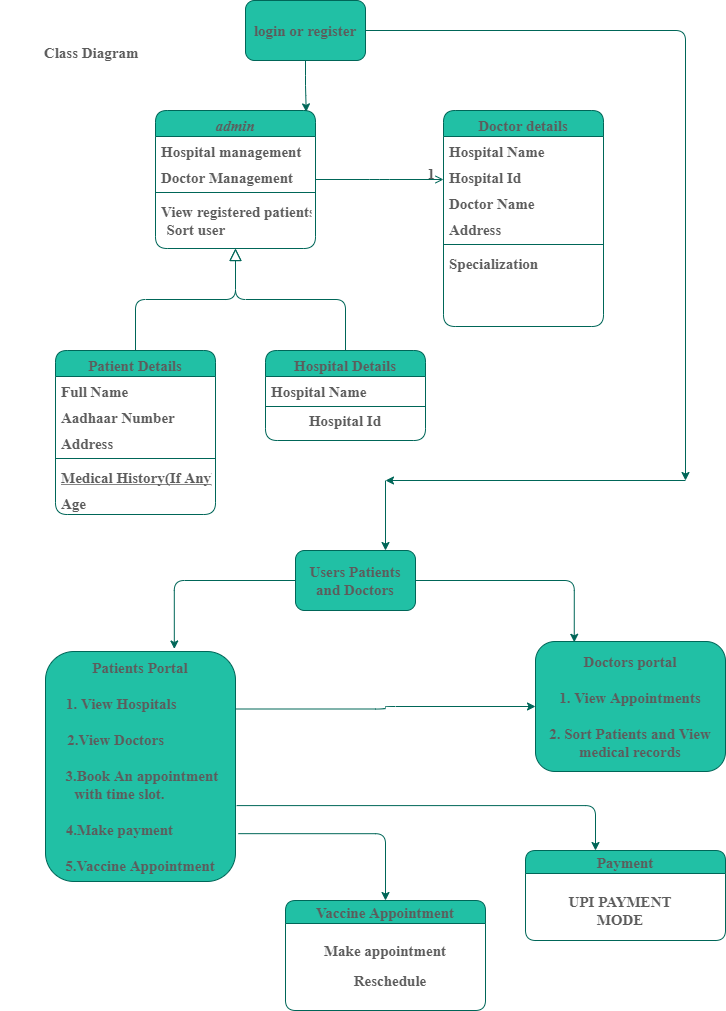

The diagram above was exported from draw.io. Its source (the exported page's mxGraphModel, read from the mxfile embedded in the PNG):
<mxGraphModel dx="1038" dy="548" grid="0" gridSize="10" guides="1" tooltips="1" connect="1" arrows="1" fold="1" page="1" pageScale="1" pageWidth="827" pageHeight="1169" math="0" shadow="0">
  <root>
    <mxCell id="WIyWlLk6GJQsqaUBKTNV-0" />
    <mxCell id="WIyWlLk6GJQsqaUBKTNV-1" parent="WIyWlLk6GJQsqaUBKTNV-0" />
    <mxCell id="zkfFHV4jXpPFQw0GAbJ--0" value="admin" style="swimlane;fontStyle=3;align=center;verticalAlign=top;childLayout=stackLayout;horizontal=1;startSize=26;horizontalStack=0;resizeParent=1;resizeLast=0;collapsible=1;marginBottom=0;shadow=0;strokeWidth=1;fontFamily=Times New Roman;fontSize=15;rounded=1;fillColor=#21C0A5;strokeColor=#006658;fontColor=#5C5C5C;" parent="WIyWlLk6GJQsqaUBKTNV-1" vertex="1">
      <mxGeometry x="220" y="120" width="160" height="138" as="geometry">
        <mxRectangle x="230" y="140" width="160" height="26" as="alternateBounds" />
      </mxGeometry>
    </mxCell>
    <mxCell id="zkfFHV4jXpPFQw0GAbJ--1" value="Hospital management" style="text;align=left;verticalAlign=top;spacingLeft=4;spacingRight=4;overflow=hidden;rotatable=0;points=[[0,0.5],[1,0.5]];portConstraint=eastwest;fontStyle=1;fontFamily=Times New Roman;fontSize=15;rounded=1;fontColor=#5C5C5C;" parent="zkfFHV4jXpPFQw0GAbJ--0" vertex="1">
      <mxGeometry y="26" width="160" height="26" as="geometry" />
    </mxCell>
    <mxCell id="zkfFHV4jXpPFQw0GAbJ--2" value="Doctor Management" style="text;align=left;verticalAlign=top;spacingLeft=4;spacingRight=4;overflow=hidden;rotatable=0;points=[[0,0.5],[1,0.5]];portConstraint=eastwest;shadow=0;html=0;fontStyle=1;fontFamily=Times New Roman;fontSize=15;rounded=1;fontColor=#5C5C5C;" parent="zkfFHV4jXpPFQw0GAbJ--0" vertex="1">
      <mxGeometry y="52" width="160" height="26" as="geometry" />
    </mxCell>
    <mxCell id="zkfFHV4jXpPFQw0GAbJ--4" value="" style="line;html=1;strokeWidth=1;align=left;verticalAlign=middle;spacingTop=-1;spacingLeft=3;spacingRight=3;rotatable=0;labelPosition=right;points=[];portConstraint=eastwest;fontStyle=1;fontFamily=Times New Roman;fontSize=15;rounded=1;fillColor=#21C0A5;strokeColor=#006658;fontColor=#5C5C5C;" parent="zkfFHV4jXpPFQw0GAbJ--0" vertex="1">
      <mxGeometry y="78" width="160" height="8" as="geometry" />
    </mxCell>
    <mxCell id="zkfFHV4jXpPFQw0GAbJ--5" value="View registered patients" style="text;align=left;verticalAlign=top;spacingLeft=4;spacingRight=4;overflow=hidden;rotatable=0;points=[[0,0.5],[1,0.5]];portConstraint=eastwest;fontStyle=1;fontFamily=Times New Roman;fontSize=15;rounded=1;fontColor=#5C5C5C;" parent="zkfFHV4jXpPFQw0GAbJ--0" vertex="1">
      <mxGeometry y="86" width="160" height="26" as="geometry" />
    </mxCell>
    <mxCell id="zkfFHV4jXpPFQw0GAbJ--6" value="Patient Details" style="swimlane;fontStyle=1;align=center;verticalAlign=top;childLayout=stackLayout;horizontal=1;startSize=26;horizontalStack=0;resizeParent=1;resizeLast=0;collapsible=1;marginBottom=0;shadow=0;strokeWidth=1;fontFamily=Times New Roman;fontSize=15;rounded=1;fillColor=#21C0A5;strokeColor=#006658;fontColor=#5C5C5C;" parent="WIyWlLk6GJQsqaUBKTNV-1" vertex="1">
      <mxGeometry x="120" y="360" width="160" height="164" as="geometry">
        <mxRectangle x="130" y="380" width="160" height="26" as="alternateBounds" />
      </mxGeometry>
    </mxCell>
    <mxCell id="zkfFHV4jXpPFQw0GAbJ--3" value="Full Name" style="text;align=left;verticalAlign=top;spacingLeft=4;spacingRight=4;overflow=hidden;rotatable=0;points=[[0,0.5],[1,0.5]];portConstraint=eastwest;shadow=0;html=0;fontStyle=1;fontFamily=Times New Roman;fontSize=15;rounded=1;fontColor=#5C5C5C;" parent="zkfFHV4jXpPFQw0GAbJ--6" vertex="1">
      <mxGeometry y="26" width="160" height="26" as="geometry" />
    </mxCell>
    <mxCell id="zkfFHV4jXpPFQw0GAbJ--7" value="Aadhaar Number" style="text;align=left;verticalAlign=top;spacingLeft=4;spacingRight=4;overflow=hidden;rotatable=0;points=[[0,0.5],[1,0.5]];portConstraint=eastwest;fontStyle=1;fontFamily=Times New Roman;fontSize=15;rounded=1;fontColor=#5C5C5C;" parent="zkfFHV4jXpPFQw0GAbJ--6" vertex="1">
      <mxGeometry y="52" width="160" height="26" as="geometry" />
    </mxCell>
    <mxCell id="zkfFHV4jXpPFQw0GAbJ--8" value="Address" style="text;align=left;verticalAlign=top;spacingLeft=4;spacingRight=4;overflow=hidden;rotatable=0;points=[[0,0.5],[1,0.5]];portConstraint=eastwest;shadow=0;html=0;fontStyle=1;fontFamily=Times New Roman;fontSize=15;rounded=1;fontColor=#5C5C5C;" parent="zkfFHV4jXpPFQw0GAbJ--6" vertex="1">
      <mxGeometry y="78" width="160" height="26" as="geometry" />
    </mxCell>
    <mxCell id="zkfFHV4jXpPFQw0GAbJ--9" value="" style="line;html=1;strokeWidth=1;align=left;verticalAlign=middle;spacingTop=-1;spacingLeft=3;spacingRight=3;rotatable=0;labelPosition=right;points=[];portConstraint=eastwest;fontStyle=1;fontFamily=Times New Roman;fontSize=15;rounded=1;fillColor=#21C0A5;strokeColor=#006658;fontColor=#5C5C5C;" parent="zkfFHV4jXpPFQw0GAbJ--6" vertex="1">
      <mxGeometry y="104" width="160" height="8" as="geometry" />
    </mxCell>
    <mxCell id="zkfFHV4jXpPFQw0GAbJ--10" value="Medical History(If Any)" style="text;align=left;verticalAlign=top;spacingLeft=4;spacingRight=4;overflow=hidden;rotatable=0;points=[[0,0.5],[1,0.5]];portConstraint=eastwest;fontStyle=5;fontFamily=Times New Roman;fontSize=15;rounded=1;fontColor=#5C5C5C;" parent="zkfFHV4jXpPFQw0GAbJ--6" vertex="1">
      <mxGeometry y="112" width="160" height="26" as="geometry" />
    </mxCell>
    <mxCell id="zkfFHV4jXpPFQw0GAbJ--11" value="Age" style="text;align=left;verticalAlign=top;spacingLeft=4;spacingRight=4;overflow=hidden;rotatable=0;points=[[0,0.5],[1,0.5]];portConstraint=eastwest;fontStyle=1;fontFamily=Times New Roman;fontSize=15;rounded=1;fontColor=#5C5C5C;" parent="zkfFHV4jXpPFQw0GAbJ--6" vertex="1">
      <mxGeometry y="138" width="160" height="26" as="geometry" />
    </mxCell>
    <mxCell id="zkfFHV4jXpPFQw0GAbJ--12" value="" style="endArrow=block;endSize=10;endFill=0;shadow=0;strokeWidth=1;edgeStyle=elbowEdgeStyle;elbow=vertical;fontStyle=1;fontFamily=Times New Roman;fontSize=15;strokeColor=#006658;fontColor=#5C5C5C;" parent="WIyWlLk6GJQsqaUBKTNV-1" source="zkfFHV4jXpPFQw0GAbJ--6" target="zkfFHV4jXpPFQw0GAbJ--0" edge="1">
      <mxGeometry width="160" relative="1" as="geometry">
        <mxPoint x="200" y="203" as="sourcePoint" />
        <mxPoint x="200" y="203" as="targetPoint" />
      </mxGeometry>
    </mxCell>
    <mxCell id="zkfFHV4jXpPFQw0GAbJ--13" value="Hospital Details" style="swimlane;fontStyle=1;align=center;verticalAlign=top;childLayout=stackLayout;horizontal=1;startSize=26;horizontalStack=0;resizeParent=1;resizeLast=0;collapsible=1;marginBottom=0;shadow=0;strokeWidth=1;fontFamily=Times New Roman;fontSize=15;rounded=1;fillColor=#21C0A5;strokeColor=#006658;fontColor=#5C5C5C;" parent="WIyWlLk6GJQsqaUBKTNV-1" vertex="1">
      <mxGeometry x="330" y="360" width="160" height="90" as="geometry">
        <mxRectangle x="340" y="380" width="170" height="26" as="alternateBounds" />
      </mxGeometry>
    </mxCell>
    <mxCell id="zkfFHV4jXpPFQw0GAbJ--14" value="Hospital Name" style="text;align=left;verticalAlign=top;spacingLeft=4;spacingRight=4;overflow=hidden;rotatable=0;points=[[0,0.5],[1,0.5]];portConstraint=eastwest;fontStyle=1;fontFamily=Times New Roman;fontSize=15;rounded=1;fontColor=#5C5C5C;" parent="zkfFHV4jXpPFQw0GAbJ--13" vertex="1">
      <mxGeometry y="26" width="160" height="26" as="geometry" />
    </mxCell>
    <mxCell id="zkfFHV4jXpPFQw0GAbJ--15" value="" style="line;html=1;strokeWidth=1;align=left;verticalAlign=middle;spacingTop=-1;spacingLeft=3;spacingRight=3;rotatable=0;labelPosition=right;points=[];portConstraint=eastwest;fontStyle=1;fontFamily=Times New Roman;fontSize=15;rounded=1;fillColor=#21C0A5;strokeColor=#006658;fontColor=#5C5C5C;" parent="zkfFHV4jXpPFQw0GAbJ--13" vertex="1">
      <mxGeometry y="52" width="160" height="8" as="geometry" />
    </mxCell>
    <mxCell id="TFiQyS9CYNxetEl92KsC-6" value="Hospital Id" style="text;html=1;strokeColor=none;fillColor=none;align=center;verticalAlign=middle;whiteSpace=wrap;fontStyle=1;fontFamily=Times New Roman;fontSize=15;rounded=1;fontColor=#5C5C5C;" vertex="1" parent="zkfFHV4jXpPFQw0GAbJ--13">
      <mxGeometry y="60" width="160" height="20" as="geometry" />
    </mxCell>
    <mxCell id="zkfFHV4jXpPFQw0GAbJ--16" value="" style="endArrow=block;endSize=10;endFill=0;shadow=0;strokeWidth=1;edgeStyle=elbowEdgeStyle;elbow=vertical;fontStyle=1;fontFamily=Times New Roman;fontSize=15;strokeColor=#006658;fontColor=#5C5C5C;" parent="WIyWlLk6GJQsqaUBKTNV-1" source="zkfFHV4jXpPFQw0GAbJ--13" target="zkfFHV4jXpPFQw0GAbJ--0" edge="1">
      <mxGeometry width="160" relative="1" as="geometry">
        <mxPoint x="210" y="373" as="sourcePoint" />
        <mxPoint x="310" y="271" as="targetPoint" />
      </mxGeometry>
    </mxCell>
    <mxCell id="zkfFHV4jXpPFQw0GAbJ--17" value="Doctor details" style="swimlane;fontStyle=1;align=center;verticalAlign=top;childLayout=stackLayout;horizontal=1;startSize=26;horizontalStack=0;resizeParent=1;resizeLast=0;collapsible=1;marginBottom=0;shadow=0;strokeWidth=1;fontFamily=Times New Roman;fontSize=15;rounded=1;fillColor=#21C0A5;strokeColor=#006658;fontColor=#5C5C5C;" parent="WIyWlLk6GJQsqaUBKTNV-1" vertex="1">
      <mxGeometry x="508" y="120" width="160" height="216" as="geometry">
        <mxRectangle x="550" y="140" width="160" height="26" as="alternateBounds" />
      </mxGeometry>
    </mxCell>
    <mxCell id="zkfFHV4jXpPFQw0GAbJ--18" value="Hospital Name" style="text;align=left;verticalAlign=top;spacingLeft=4;spacingRight=4;overflow=hidden;rotatable=0;points=[[0,0.5],[1,0.5]];portConstraint=eastwest;fontStyle=1;fontFamily=Times New Roman;fontSize=15;rounded=1;fontColor=#5C5C5C;" parent="zkfFHV4jXpPFQw0GAbJ--17" vertex="1">
      <mxGeometry y="26" width="160" height="26" as="geometry" />
    </mxCell>
    <mxCell id="zkfFHV4jXpPFQw0GAbJ--19" value="Hospital Id" style="text;align=left;verticalAlign=top;spacingLeft=4;spacingRight=4;overflow=hidden;rotatable=0;points=[[0,0.5],[1,0.5]];portConstraint=eastwest;shadow=0;html=0;fontStyle=1;fontFamily=Times New Roman;fontSize=15;rounded=1;fontColor=#5C5C5C;" parent="zkfFHV4jXpPFQw0GAbJ--17" vertex="1">
      <mxGeometry y="52" width="160" height="26" as="geometry" />
    </mxCell>
    <mxCell id="zkfFHV4jXpPFQw0GAbJ--20" value="Doctor Name" style="text;align=left;verticalAlign=top;spacingLeft=4;spacingRight=4;overflow=hidden;rotatable=0;points=[[0,0.5],[1,0.5]];portConstraint=eastwest;shadow=0;html=0;fontStyle=1;fontFamily=Times New Roman;fontSize=15;rounded=1;fontColor=#5C5C5C;" parent="zkfFHV4jXpPFQw0GAbJ--17" vertex="1">
      <mxGeometry y="78" width="160" height="26" as="geometry" />
    </mxCell>
    <mxCell id="zkfFHV4jXpPFQw0GAbJ--21" value="Address" style="text;align=left;verticalAlign=top;spacingLeft=4;spacingRight=4;overflow=hidden;rotatable=0;points=[[0,0.5],[1,0.5]];portConstraint=eastwest;shadow=0;html=0;fontStyle=1;fontFamily=Times New Roman;fontSize=15;rounded=1;fontColor=#5C5C5C;" parent="zkfFHV4jXpPFQw0GAbJ--17" vertex="1">
      <mxGeometry y="104" width="160" height="26" as="geometry" />
    </mxCell>
    <mxCell id="zkfFHV4jXpPFQw0GAbJ--23" value="" style="line;html=1;strokeWidth=1;align=left;verticalAlign=middle;spacingTop=-1;spacingLeft=3;spacingRight=3;rotatable=0;labelPosition=right;points=[];portConstraint=eastwest;fontStyle=1;fontFamily=Times New Roman;fontSize=15;rounded=1;fillColor=#21C0A5;strokeColor=#006658;fontColor=#5C5C5C;" parent="zkfFHV4jXpPFQw0GAbJ--17" vertex="1">
      <mxGeometry y="130" width="160" height="8" as="geometry" />
    </mxCell>
    <mxCell id="zkfFHV4jXpPFQw0GAbJ--22" value="Specialization" style="text;align=left;verticalAlign=top;spacingLeft=4;spacingRight=4;overflow=hidden;rotatable=0;points=[[0,0.5],[1,0.5]];portConstraint=eastwest;shadow=0;html=0;fontStyle=1;fontFamily=Times New Roman;fontSize=15;rounded=1;fontColor=#5C5C5C;" parent="zkfFHV4jXpPFQw0GAbJ--17" vertex="1">
      <mxGeometry y="138" width="160" height="26" as="geometry" />
    </mxCell>
    <mxCell id="zkfFHV4jXpPFQw0GAbJ--26" value="" style="endArrow=open;shadow=0;strokeWidth=1;endFill=1;edgeStyle=elbowEdgeStyle;elbow=vertical;fontStyle=1;fontFamily=Times New Roman;fontSize=15;strokeColor=#006658;fontColor=#5C5C5C;" parent="WIyWlLk6GJQsqaUBKTNV-1" source="zkfFHV4jXpPFQw0GAbJ--0" target="zkfFHV4jXpPFQw0GAbJ--17" edge="1">
      <mxGeometry x="0.5" y="41" relative="1" as="geometry">
        <mxPoint x="380" y="192" as="sourcePoint" />
        <mxPoint x="540" y="192" as="targetPoint" />
        <mxPoint x="-40" y="32" as="offset" />
      </mxGeometry>
    </mxCell>
    <mxCell id="zkfFHV4jXpPFQw0GAbJ--28" value="1" style="resizable=0;align=right;verticalAlign=bottom;labelBackgroundColor=none;fontSize=15;fontStyle=1;fontFamily=Times New Roman;rounded=1;fillColor=#21C0A5;strokeColor=#006658;fontColor=#5C5C5C;" parent="zkfFHV4jXpPFQw0GAbJ--26" connectable="0" vertex="1">
      <mxGeometry x="1" relative="1" as="geometry">
        <mxPoint x="-7" y="4" as="offset" />
      </mxGeometry>
    </mxCell>
    <mxCell id="TFiQyS9CYNxetEl92KsC-1" value="Sort user&amp;nbsp; &amp;nbsp; &amp;nbsp; &amp;nbsp; &amp;nbsp; &amp;nbsp; &amp;nbsp; &amp;nbsp; &amp;nbsp; &amp;nbsp; &amp;nbsp; &amp;nbsp; &amp;nbsp; &amp;nbsp;" style="text;html=1;strokeColor=none;fillColor=none;align=center;verticalAlign=middle;whiteSpace=wrap;fontStyle=1;fontFamily=Times New Roman;fontSize=15;rounded=1;fontColor=#5C5C5C;" vertex="1" parent="WIyWlLk6GJQsqaUBKTNV-1">
      <mxGeometry x="230" y="238" width="140" height="20" as="geometry" />
    </mxCell>
    <mxCell id="TFiQyS9CYNxetEl92KsC-8" style="edgeStyle=orthogonalEdgeStyle;orthogonalLoop=1;jettySize=auto;html=1;entryX=0.942;entryY=0.01;entryDx=0;entryDy=0;entryPerimeter=0;fontStyle=1;fontFamily=Times New Roman;fontSize=15;strokeColor=#006658;fontColor=#5C5C5C;" edge="1" parent="WIyWlLk6GJQsqaUBKTNV-1" source="TFiQyS9CYNxetEl92KsC-7" target="zkfFHV4jXpPFQw0GAbJ--0">
      <mxGeometry relative="1" as="geometry" />
    </mxCell>
    <mxCell id="TFiQyS9CYNxetEl92KsC-27" style="edgeStyle=orthogonalEdgeStyle;orthogonalLoop=1;jettySize=auto;html=1;fontFamily=Times New Roman;fontSize=15;strokeColor=#006658;fontColor=#5C5C5C;fontStyle=1" edge="1" parent="WIyWlLk6GJQsqaUBKTNV-1" source="TFiQyS9CYNxetEl92KsC-7">
      <mxGeometry relative="1" as="geometry">
        <mxPoint x="750" y="490" as="targetPoint" />
      </mxGeometry>
    </mxCell>
    <mxCell id="TFiQyS9CYNxetEl92KsC-7" value="login or register" style="whiteSpace=wrap;html=1;fontStyle=1;fontFamily=Times New Roman;fontSize=15;rounded=1;fillColor=#21C0A5;strokeColor=#006658;fontColor=#5C5C5C;" vertex="1" parent="WIyWlLk6GJQsqaUBKTNV-1">
      <mxGeometry x="310" y="10" width="120" height="60" as="geometry" />
    </mxCell>
    <mxCell id="TFiQyS9CYNxetEl92KsC-19" style="edgeStyle=orthogonalEdgeStyle;orthogonalLoop=1;jettySize=auto;html=1;entryX=0.678;entryY=-0.011;entryDx=0;entryDy=0;entryPerimeter=0;fontFamily=Times New Roman;fontSize=15;strokeColor=#006658;fontColor=#5C5C5C;fontStyle=1" edge="1" parent="WIyWlLk6GJQsqaUBKTNV-1" source="TFiQyS9CYNxetEl92KsC-9" target="TFiQyS9CYNxetEl92KsC-10">
      <mxGeometry relative="1" as="geometry" />
    </mxCell>
    <mxCell id="TFiQyS9CYNxetEl92KsC-20" style="edgeStyle=orthogonalEdgeStyle;orthogonalLoop=1;jettySize=auto;html=1;entryX=0.204;entryY=0.006;entryDx=0;entryDy=0;entryPerimeter=0;fontFamily=Times New Roman;fontSize=15;strokeColor=#006658;fontColor=#5C5C5C;fontStyle=1" edge="1" parent="WIyWlLk6GJQsqaUBKTNV-1" source="TFiQyS9CYNxetEl92KsC-9" target="TFiQyS9CYNxetEl92KsC-11">
      <mxGeometry relative="1" as="geometry" />
    </mxCell>
    <mxCell id="TFiQyS9CYNxetEl92KsC-9" value="Users Patients and Doctors" style="whiteSpace=wrap;html=1;fontStyle=1;fontFamily=Times New Roman;fontSize=15;rounded=1;fillColor=#21C0A5;strokeColor=#006658;fontColor=#5C5C5C;" vertex="1" parent="WIyWlLk6GJQsqaUBKTNV-1">
      <mxGeometry x="360" y="560" width="120" height="60" as="geometry" />
    </mxCell>
    <mxCell id="TFiQyS9CYNxetEl92KsC-17" style="edgeStyle=orthogonalEdgeStyle;orthogonalLoop=1;jettySize=auto;html=1;fontFamily=Times New Roman;fontSize=15;exitX=1.015;exitY=0.792;exitDx=0;exitDy=0;exitPerimeter=0;strokeColor=#006658;fontColor=#5C5C5C;fontStyle=1" edge="1" parent="WIyWlLk6GJQsqaUBKTNV-1" source="TFiQyS9CYNxetEl92KsC-10" target="TFiQyS9CYNxetEl92KsC-12">
      <mxGeometry relative="1" as="geometry" />
    </mxCell>
    <mxCell id="TFiQyS9CYNxetEl92KsC-18" style="edgeStyle=orthogonalEdgeStyle;orthogonalLoop=1;jettySize=auto;html=1;exitX=1;exitY=0.25;exitDx=0;exitDy=0;entryX=0;entryY=0.5;entryDx=0;entryDy=0;fontFamily=Times New Roman;fontSize=15;strokeColor=#006658;fontColor=#5C5C5C;fontStyle=1" edge="1" parent="WIyWlLk6GJQsqaUBKTNV-1" source="TFiQyS9CYNxetEl92KsC-10" target="TFiQyS9CYNxetEl92KsC-11">
      <mxGeometry relative="1" as="geometry" />
    </mxCell>
    <mxCell id="TFiQyS9CYNxetEl92KsC-26" style="edgeStyle=orthogonalEdgeStyle;orthogonalLoop=1;jettySize=auto;html=1;entryX=0.35;entryY=0;entryDx=0;entryDy=0;entryPerimeter=0;fontFamily=Times New Roman;fontSize=15;exitX=1.006;exitY=0.67;exitDx=0;exitDy=0;exitPerimeter=0;strokeColor=#006658;fontColor=#5C5C5C;fontStyle=1" edge="1" parent="WIyWlLk6GJQsqaUBKTNV-1" source="TFiQyS9CYNxetEl92KsC-10" target="TFiQyS9CYNxetEl92KsC-21">
      <mxGeometry relative="1" as="geometry" />
    </mxCell>
    <mxCell id="TFiQyS9CYNxetEl92KsC-10" value="Patients Portal&lt;br style=&quot;font-size: 15px&quot;&gt;&lt;br style=&quot;font-size: 15px&quot;&gt;1. View Hospitals&amp;nbsp; &amp;nbsp; &amp;nbsp; &amp;nbsp; &amp;nbsp;&amp;nbsp;&lt;br style=&quot;font-size: 15px&quot;&gt;&lt;br style=&quot;font-size: 15px&quot;&gt;2.View Doctors&amp;nbsp; &amp;nbsp; &amp;nbsp; &amp;nbsp; &amp;nbsp; &amp;nbsp; &amp;nbsp;&lt;br style=&quot;font-size: 15px&quot;&gt;&lt;br style=&quot;font-size: 15px&quot;&gt;&amp;nbsp; 3.Book An appointment&amp;nbsp;&lt;br style=&quot;font-size: 15px;&quot;&gt;with time slot.&amp;nbsp; &amp;nbsp; &amp;nbsp; &amp;nbsp; &amp;nbsp; &amp;nbsp;&lt;br style=&quot;font-size: 15px&quot;&gt;&lt;br style=&quot;font-size: 15px&quot;&gt;4.Make payment&amp;nbsp; &amp;nbsp; &amp;nbsp; &amp;nbsp; &amp;nbsp; &amp;nbsp;&lt;br style=&quot;font-size: 15px&quot;&gt;&lt;br style=&quot;font-size: 15px&quot;&gt;5.Vaccine Appointment" style="whiteSpace=wrap;html=1;fontStyle=1;fontFamily=Times New Roman;fontSize=15;rounded=1;fillColor=#21C0A5;strokeColor=#006658;fontColor=#5C5C5C;" vertex="1" parent="WIyWlLk6GJQsqaUBKTNV-1">
      <mxGeometry x="110" y="661" width="190" height="230" as="geometry" />
    </mxCell>
    <mxCell id="TFiQyS9CYNxetEl92KsC-11" value="Doctors portal&lt;br style=&quot;font-size: 15px;&quot;&gt;&lt;br style=&quot;font-size: 15px;&quot;&gt;1. View Appointments&lt;br style=&quot;font-size: 15px;&quot;&gt;&lt;br style=&quot;font-size: 15px;&quot;&gt;2. Sort Patients and View medical records" style="whiteSpace=wrap;html=1;fontFamily=Times New Roman;fontSize=15;rounded=1;fillColor=#21C0A5;strokeColor=#006658;fontColor=#5C5C5C;fontStyle=1" vertex="1" parent="WIyWlLk6GJQsqaUBKTNV-1">
      <mxGeometry x="600" y="651" width="190" height="130" as="geometry" />
    </mxCell>
    <mxCell id="TFiQyS9CYNxetEl92KsC-12" value="Vaccine Appointment" style="swimlane;fontFamily=Times New Roman;fontSize=15;rounded=1;fillColor=#21C0A5;strokeColor=#006658;fontColor=#5C5C5C;fontStyle=1" vertex="1" parent="WIyWlLk6GJQsqaUBKTNV-1">
      <mxGeometry x="350" y="910" width="200" height="110" as="geometry" />
    </mxCell>
    <mxCell id="TFiQyS9CYNxetEl92KsC-15" value="Make appointment" style="text;html=1;strokeColor=none;fillColor=none;align=center;verticalAlign=middle;whiteSpace=wrap;fontFamily=Times New Roman;fontSize=15;rounded=1;fontColor=#5C5C5C;fontStyle=1" vertex="1" parent="TFiQyS9CYNxetEl92KsC-12">
      <mxGeometry x="32" y="40" width="136" height="20" as="geometry" />
    </mxCell>
    <mxCell id="TFiQyS9CYNxetEl92KsC-16" value="Reschedule" style="text;html=1;strokeColor=none;fillColor=none;align=center;verticalAlign=middle;whiteSpace=wrap;fontFamily=Times New Roman;fontSize=15;rounded=1;fontColor=#5C5C5C;fontStyle=1" vertex="1" parent="TFiQyS9CYNxetEl92KsC-12">
      <mxGeometry x="50" y="70" width="110" height="20" as="geometry" />
    </mxCell>
    <mxCell id="TFiQyS9CYNxetEl92KsC-21" value="Payment" style="swimlane;fontFamily=Times New Roman;fontSize=15;rounded=1;fillColor=#21C0A5;strokeColor=#006658;fontColor=#5C5C5C;fontStyle=1" vertex="1" parent="WIyWlLk6GJQsqaUBKTNV-1">
      <mxGeometry x="590" y="860" width="200" height="90" as="geometry" />
    </mxCell>
    <mxCell id="TFiQyS9CYNxetEl92KsC-24" value="UPI PAYMENT MODE" style="text;html=1;strokeColor=none;fillColor=none;align=center;verticalAlign=middle;whiteSpace=wrap;fontFamily=Times New Roman;fontSize=15;rounded=1;fontColor=#5C5C5C;fontStyle=1" vertex="1" parent="TFiQyS9CYNxetEl92KsC-21">
      <mxGeometry x="20" y="50" width="150" height="20" as="geometry" />
    </mxCell>
    <mxCell id="TFiQyS9CYNxetEl92KsC-30" value="" style="endArrow=classic;html=1;fontFamily=Times New Roman;fontSize=15;strokeColor=#006658;fontColor=#5C5C5C;fontStyle=1" edge="1" parent="WIyWlLk6GJQsqaUBKTNV-1">
      <mxGeometry width="50" height="50" relative="1" as="geometry">
        <mxPoint x="750" y="490" as="sourcePoint" />
        <mxPoint x="450" y="490" as="targetPoint" />
      </mxGeometry>
    </mxCell>
    <mxCell id="TFiQyS9CYNxetEl92KsC-31" value="" style="endArrow=classic;html=1;fontFamily=Times New Roman;fontSize=15;entryX=0.75;entryY=0;entryDx=0;entryDy=0;strokeColor=#006658;fontColor=#5C5C5C;fontStyle=1" edge="1" parent="WIyWlLk6GJQsqaUBKTNV-1" target="TFiQyS9CYNxetEl92KsC-9">
      <mxGeometry width="50" height="50" relative="1" as="geometry">
        <mxPoint x="450" y="490" as="sourcePoint" />
        <mxPoint x="510" y="480" as="targetPoint" />
      </mxGeometry>
    </mxCell>
    <mxCell id="TFiQyS9CYNxetEl92KsC-32" value="Class Diagram&amp;nbsp;" style="text;html=1;strokeColor=none;fillColor=none;align=center;verticalAlign=middle;whiteSpace=wrap;rounded=0;sketch=0;fontColor=#5C5C5C;fontFamily=Times New Roman;fontSize=15;fontStyle=1" vertex="1" parent="WIyWlLk6GJQsqaUBKTNV-1">
      <mxGeometry x="65" y="38" width="186" height="47" as="geometry" />
    </mxCell>
  </root>
</mxGraphModel>